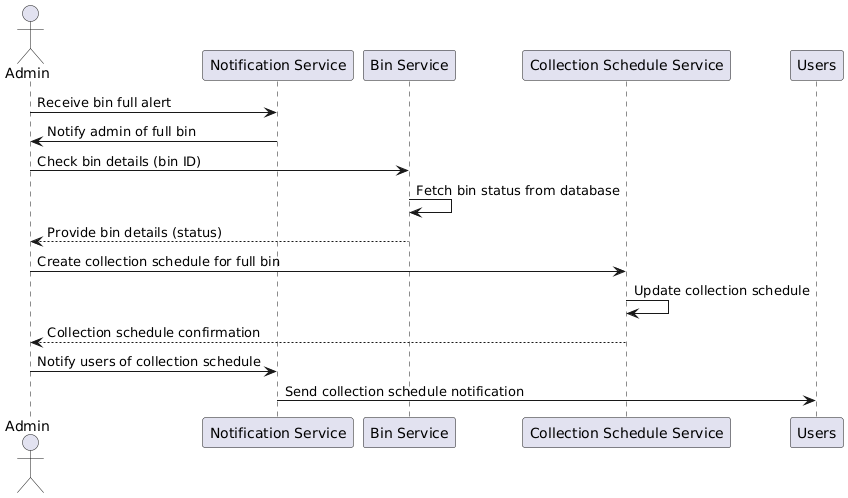

The diagram above was rendered by PlantUML. Its source (embedded in the PNG):
@startuml
actor Admin
participant "Notification Service" as NS
participant "Bin Service" as BS
participant "Collection Schedule Service" as CSS

Admin -> NS: Receive bin full alert
NS -> Admin: Notify admin of full bin

Admin -> BS: Check bin details (bin ID)
BS -> BS: Fetch bin status from database
BS --> Admin: Provide bin details (status)

Admin -> CSS: Create collection schedule for full bin
CSS -> CSS: Update collection schedule
CSS --> Admin: Collection schedule confirmation

Admin -> NS: Notify users of collection schedule
NS -> Users: Send collection schedule notification
@enduml